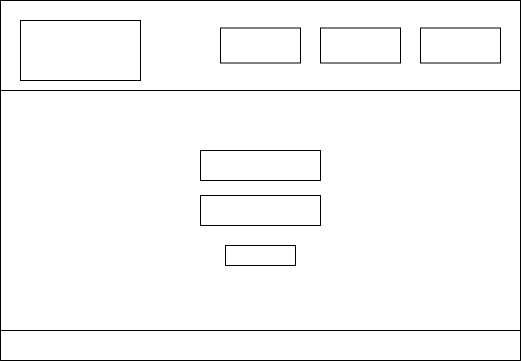

The diagram above was exported from draw.io. Its source (the exported page's mxGraphModel, read from the mxfile embedded in the PNG):
<mxGraphModel dx="1278" dy="579" grid="1" gridSize="10" guides="1" tooltips="1" connect="1" arrows="1" fold="1" page="1" pageScale="1" pageWidth="827" pageHeight="1169" math="0" shadow="0">
  <root>
    <mxCell id="0" />
    <mxCell id="1" parent="0" />
    <mxCell id="RuPrL7UU3ICCGTDWcGGk-1" value="" style="swimlane;startSize=0;" parent="1" vertex="1">
      <mxGeometry x="130" y="80" width="520" height="360" as="geometry" />
    </mxCell>
    <mxCell id="RuPrL7UU3ICCGTDWcGGk-2" value="" style="swimlane;startSize=0;" parent="RuPrL7UU3ICCGTDWcGGk-1" vertex="1">
      <mxGeometry width="520" height="90" as="geometry" />
    </mxCell>
    <mxCell id="RuPrL7UU3ICCGTDWcGGk-3" value="" style="rounded=0;whiteSpace=wrap;html=1;" parent="RuPrL7UU3ICCGTDWcGGk-2" vertex="1">
      <mxGeometry x="420" y="27.5" width="80" height="35" as="geometry" />
    </mxCell>
    <mxCell id="RuPrL7UU3ICCGTDWcGGk-4" value="" style="rounded=0;whiteSpace=wrap;html=1;" parent="RuPrL7UU3ICCGTDWcGGk-2" vertex="1">
      <mxGeometry x="320" y="27.5" width="80" height="35" as="geometry" />
    </mxCell>
    <mxCell id="RuPrL7UU3ICCGTDWcGGk-5" value="" style="rounded=0;whiteSpace=wrap;html=1;" parent="RuPrL7UU3ICCGTDWcGGk-2" vertex="1">
      <mxGeometry x="220" y="27.5" width="80" height="35" as="geometry" />
    </mxCell>
    <mxCell id="RuPrL7UU3ICCGTDWcGGk-16" value="" style="endArrow=none;html=1;entryX=0;entryY=0;entryDx=0;entryDy=0;exitX=1;exitY=1;exitDx=0;exitDy=0;" parent="RuPrL7UU3ICCGTDWcGGk-2" source="RuPrL7UU3ICCGTDWcGGk-14" target="RuPrL7UU3ICCGTDWcGGk-14" edge="1">
      <mxGeometry width="50" height="50" relative="1" as="geometry">
        <mxPoint x="-200" y="180" as="sourcePoint" />
        <mxPoint x="-150" y="130" as="targetPoint" />
        <Array as="points">
          <mxPoint x="60" y="40" />
        </Array>
      </mxGeometry>
    </mxCell>
    <mxCell id="RuPrL7UU3ICCGTDWcGGk-15" value="" style="endArrow=none;html=1;entryX=1;entryY=0;entryDx=0;entryDy=0;exitX=0;exitY=1;exitDx=0;exitDy=0;" parent="RuPrL7UU3ICCGTDWcGGk-2" source="RuPrL7UU3ICCGTDWcGGk-14" target="RuPrL7UU3ICCGTDWcGGk-14" edge="1">
      <mxGeometry width="50" height="50" relative="1" as="geometry">
        <mxPoint x="-200" y="180" as="sourcePoint" />
        <mxPoint x="-150" y="130" as="targetPoint" />
      </mxGeometry>
    </mxCell>
    <mxCell id="RuPrL7UU3ICCGTDWcGGk-14" value="" style="rounded=0;whiteSpace=wrap;html=1;" parent="RuPrL7UU3ICCGTDWcGGk-2" vertex="1">
      <mxGeometry x="20" y="20" width="120" height="60" as="geometry" />
    </mxCell>
    <mxCell id="RuPrL7UU3ICCGTDWcGGk-18" value="" style="rounded=0;whiteSpace=wrap;html=1;" parent="RuPrL7UU3ICCGTDWcGGk-1" vertex="1">
      <mxGeometry x="200" y="150" width="120" height="30" as="geometry" />
    </mxCell>
    <mxCell id="RuPrL7UU3ICCGTDWcGGk-19" value="" style="rounded=0;whiteSpace=wrap;html=1;" parent="RuPrL7UU3ICCGTDWcGGk-1" vertex="1">
      <mxGeometry x="200" y="195" width="120" height="30" as="geometry" />
    </mxCell>
    <mxCell id="RuPrL7UU3ICCGTDWcGGk-20" value="" style="rounded=0;whiteSpace=wrap;html=1;" parent="RuPrL7UU3ICCGTDWcGGk-1" vertex="1">
      <mxGeometry x="225" y="245" width="70" height="20" as="geometry" />
    </mxCell>
    <mxCell id="RuPrL7UU3ICCGTDWcGGk-17" value="" style="swimlane;startSize=0;" parent="1" vertex="1">
      <mxGeometry x="130" y="410" width="520" height="30" as="geometry" />
    </mxCell>
  </root>
</mxGraphModel>